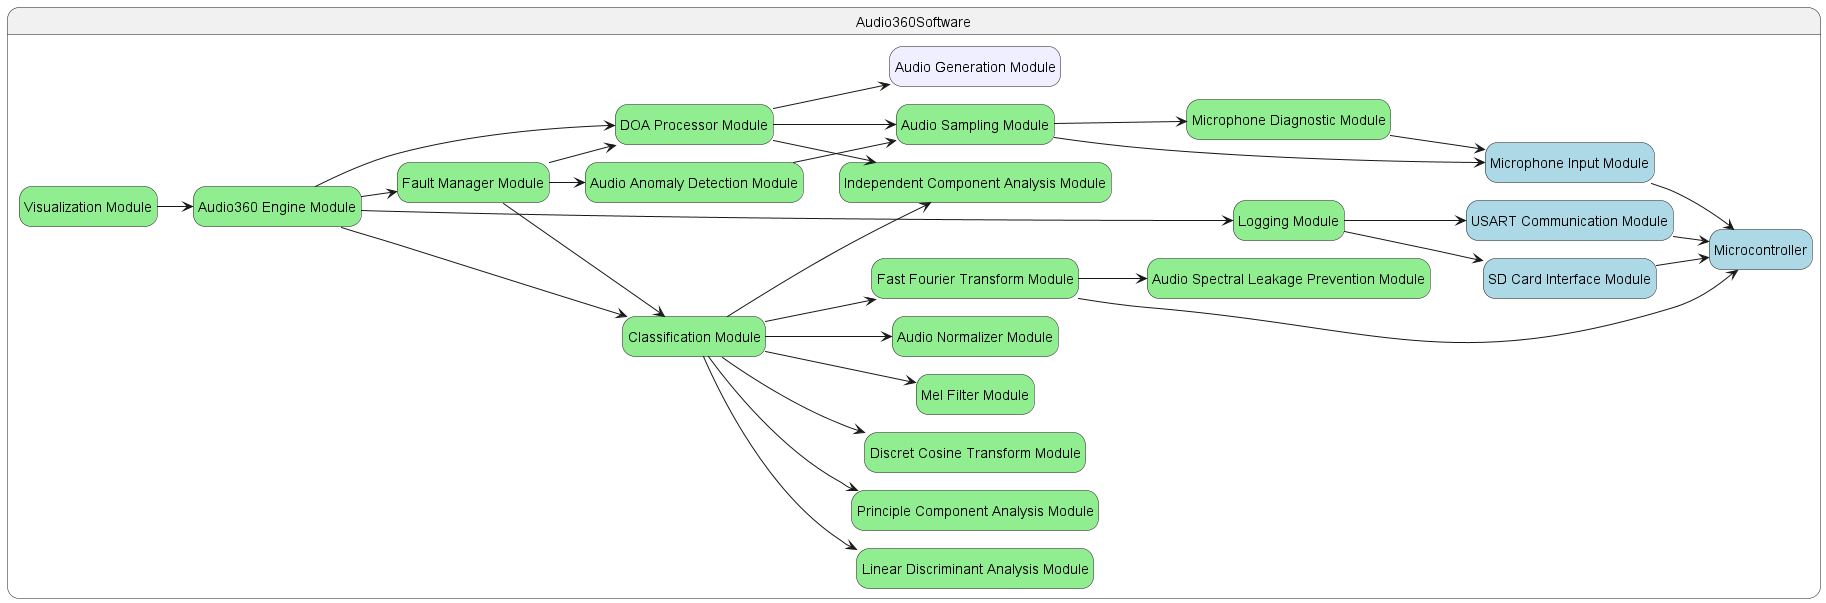

The diagram above was rendered by PlantUML. Its source (embedded in the PNG):
@startuml Uses Hierarchy
hide empty description
left to right direction

state Audio360Software {
    ' Hardware Modules
    state Microcontroller #lightblue
    state "Microphone Input Module" as micInput #lightblue
    state "USART Communication Module" as usart #lightblue
    state "SD Card Interface Module" as sd #lightblue


    ' Software Modules
    state "Microphone Diagnostic Module" as MicDiag #lightgreen
    state "DOA Processor Module" as DOA #lightgreen
    state "Audio360 Engine Module" as Audio360Eng #lightgreen
    state "Audio Sampling Module" as AudioSampling #lightgreen
    state "Audio Spectral Leakage Prevention Module" as SpectralLeakage #lightgreen
    state "Audio Normalizer Module" as AudioNormalize #lightgreen
    state "Audio Anomaly Detection Module" as AudioAnomaly #lightgreen
    state "Logging Module" as Logging #lightgreen
    state "Fast Fourier Transform Module" as fft #lightgreen
    state "Fault Manager Module" as FaultManager #lightgreen
    state "Mel Filter Module" as Mel #lightgreen
    state "Discret Cosine Transform Module" as DisreteCos #lightgreen
    state "Principle Component Analysis Module" as PCA #lightgreen
    state "Linear Discriminant Analysis Module" as LDA #lightgreen
    state "Classification Module" as Classification #lightgreen
    state "Independent Component Analysis Module" as ICA #lightgreen
    state "Visualization Module" as Viz #lightgreen

    ' Mocks
    state "Audio Generation Module" as AudioGen #MOTIVATION

    DOA --> AudioGen
    MicDiag --> micInput
    fft --> Microcontroller
    fft --> SpectralLeakage

    DOA --> AudioSampling
    DOA --> ICA
    Audio360Eng --> FaultManager
    Audio360Eng --> DOA
    Audio360Eng --> Classification
    Audio360Eng --> Logging
    AudioSampling --> micInput
    AudioSampling --> MicDiag
    AudioAnomaly --> AudioSampling
    Logging --> usart
    Logging --> sd
    FaultManager --> DOA
    FaultManager --> AudioAnomaly
    FaultManager --> Classification
    Classification --> AudioNormalize
    Classification --> Mel
    Classification --> DisreteCos
    Classification --> PCA
    Classification --> LDA
    Classification --> fft
    Classification --> ICA
    Viz --> Audio360Eng

    micInput --> Microcontroller
    usart --> Microcontroller
    sd --> Microcontroller
}

@enduml